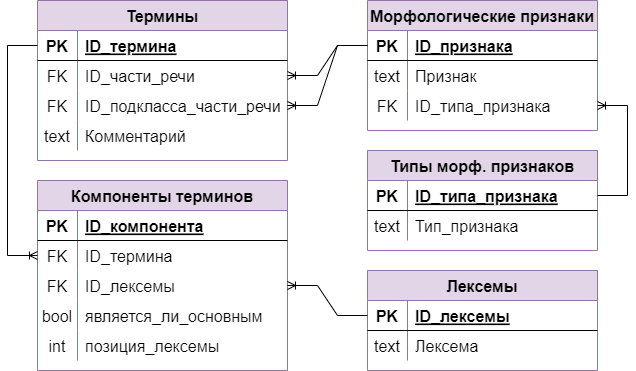

The diagram above was exported from draw.io. Its source (the exported page's mxGraphModel, read from the mxfile embedded in the PNG):
<mxGraphModel dx="1102" dy="1692" grid="1" gridSize="10" guides="1" tooltips="1" connect="1" arrows="1" fold="1" page="1" pageScale="1" pageWidth="1169" pageHeight="827" math="0" shadow="0">
  <root>
    <mxCell id="0" />
    <mxCell id="1" parent="0" />
    <mxCell id="VnF66fxMtC92osyy1Nop-1" value="Лексемы" style="shape=table;startSize=30;container=1;collapsible=1;childLayout=tableLayout;fixedRows=1;rowLines=0;fontStyle=1;align=center;resizeLast=1;fillColor=#e1d5e7;strokeColor=#9673a6;fontSize=16;" parent="1" vertex="1">
      <mxGeometry x="540" y="-440" width="230" height="100" as="geometry" />
    </mxCell>
    <mxCell id="VnF66fxMtC92osyy1Nop-2" value="" style="shape=tableRow;horizontal=0;startSize=0;swimlaneHead=0;swimlaneBody=0;fillColor=none;collapsible=0;dropTarget=0;points=[[0,0.5],[1,0.5]];portConstraint=eastwest;top=0;left=0;right=0;bottom=1;fontSize=16;" parent="VnF66fxMtC92osyy1Nop-1" vertex="1">
      <mxGeometry y="30" width="230" height="30" as="geometry" />
    </mxCell>
    <mxCell id="VnF66fxMtC92osyy1Nop-3" value="PK" style="shape=partialRectangle;connectable=0;fillColor=none;top=0;left=0;bottom=0;right=0;fontStyle=1;overflow=hidden;fontSize=16;" parent="VnF66fxMtC92osyy1Nop-2" vertex="1">
      <mxGeometry width="40" height="30" as="geometry">
        <mxRectangle width="40" height="30" as="alternateBounds" />
      </mxGeometry>
    </mxCell>
    <mxCell id="VnF66fxMtC92osyy1Nop-4" value="ID_лексемы" style="shape=partialRectangle;connectable=0;fillColor=none;top=0;left=0;bottom=0;right=0;align=left;spacingLeft=6;fontStyle=5;overflow=hidden;fontSize=16;" parent="VnF66fxMtC92osyy1Nop-2" vertex="1">
      <mxGeometry x="40" width="190" height="30" as="geometry">
        <mxRectangle width="190" height="30" as="alternateBounds" />
      </mxGeometry>
    </mxCell>
    <mxCell id="VnF66fxMtC92osyy1Nop-5" value="" style="shape=tableRow;horizontal=0;startSize=0;swimlaneHead=0;swimlaneBody=0;fillColor=none;collapsible=0;dropTarget=0;points=[[0,0.5],[1,0.5]];portConstraint=eastwest;top=0;left=0;right=0;bottom=0;fontSize=16;" parent="VnF66fxMtC92osyy1Nop-1" vertex="1">
      <mxGeometry y="60" width="230" height="30" as="geometry" />
    </mxCell>
    <mxCell id="VnF66fxMtC92osyy1Nop-6" value="text" style="shape=partialRectangle;connectable=0;fillColor=none;top=0;left=0;bottom=0;right=0;editable=1;overflow=hidden;fontSize=16;" parent="VnF66fxMtC92osyy1Nop-5" vertex="1">
      <mxGeometry width="40" height="30" as="geometry">
        <mxRectangle width="40" height="30" as="alternateBounds" />
      </mxGeometry>
    </mxCell>
    <mxCell id="VnF66fxMtC92osyy1Nop-7" value="Лексема" style="shape=partialRectangle;connectable=0;fillColor=none;top=0;left=0;bottom=0;right=0;align=left;spacingLeft=6;overflow=hidden;fontSize=16;" parent="VnF66fxMtC92osyy1Nop-5" vertex="1">
      <mxGeometry x="40" width="190" height="30" as="geometry">
        <mxRectangle width="190" height="30" as="alternateBounds" />
      </mxGeometry>
    </mxCell>
    <mxCell id="VnF66fxMtC92osyy1Nop-43" value="Термины" style="shape=table;startSize=30;container=1;collapsible=1;childLayout=tableLayout;fixedRows=1;rowLines=0;fontStyle=1;align=center;resizeLast=1;fillColor=#e1d5e7;strokeColor=#9673a6;fontSize=16;" parent="1" vertex="1">
      <mxGeometry x="210" y="-710" width="250" height="160" as="geometry" />
    </mxCell>
    <mxCell id="VnF66fxMtC92osyy1Nop-44" value="" style="shape=tableRow;horizontal=0;startSize=0;swimlaneHead=0;swimlaneBody=0;fillColor=none;collapsible=0;dropTarget=0;points=[[0,0.5],[1,0.5]];portConstraint=eastwest;top=0;left=0;right=0;bottom=1;fontSize=16;" parent="VnF66fxMtC92osyy1Nop-43" vertex="1">
      <mxGeometry y="30" width="250" height="30" as="geometry" />
    </mxCell>
    <mxCell id="VnF66fxMtC92osyy1Nop-45" value="PK" style="shape=partialRectangle;connectable=0;fillColor=none;top=0;left=0;bottom=0;right=0;fontStyle=1;overflow=hidden;fontSize=16;" parent="VnF66fxMtC92osyy1Nop-44" vertex="1">
      <mxGeometry width="40" height="30" as="geometry">
        <mxRectangle width="40" height="30" as="alternateBounds" />
      </mxGeometry>
    </mxCell>
    <mxCell id="VnF66fxMtC92osyy1Nop-46" value="ID_термина" style="shape=partialRectangle;connectable=0;fillColor=none;top=0;left=0;bottom=0;right=0;align=left;spacingLeft=6;fontStyle=5;overflow=hidden;fontSize=16;" parent="VnF66fxMtC92osyy1Nop-44" vertex="1">
      <mxGeometry x="40" width="210" height="30" as="geometry">
        <mxRectangle width="210" height="30" as="alternateBounds" />
      </mxGeometry>
    </mxCell>
    <mxCell id="VnF66fxMtC92osyy1Nop-47" value="" style="shape=tableRow;horizontal=0;startSize=0;swimlaneHead=0;swimlaneBody=0;fillColor=none;collapsible=0;dropTarget=0;points=[[0,0.5],[1,0.5]];portConstraint=eastwest;top=0;left=0;right=0;bottom=0;fontSize=16;" parent="VnF66fxMtC92osyy1Nop-43" vertex="1">
      <mxGeometry y="60" width="250" height="30" as="geometry" />
    </mxCell>
    <mxCell id="VnF66fxMtC92osyy1Nop-48" value="FK" style="shape=partialRectangle;connectable=0;fillColor=none;top=0;left=0;bottom=0;right=0;editable=1;overflow=hidden;fontSize=16;" parent="VnF66fxMtC92osyy1Nop-47" vertex="1">
      <mxGeometry width="40" height="30" as="geometry">
        <mxRectangle width="40" height="30" as="alternateBounds" />
      </mxGeometry>
    </mxCell>
    <mxCell id="VnF66fxMtC92osyy1Nop-49" value="ID_части_речи" style="shape=partialRectangle;connectable=0;fillColor=none;top=0;left=0;bottom=0;right=0;align=left;spacingLeft=6;overflow=hidden;fontSize=16;" parent="VnF66fxMtC92osyy1Nop-47" vertex="1">
      <mxGeometry x="40" width="210" height="30" as="geometry">
        <mxRectangle width="210" height="30" as="alternateBounds" />
      </mxGeometry>
    </mxCell>
    <mxCell id="ufW1F69EbnQdyWnYCC0k-2" value="" style="shape=tableRow;horizontal=0;startSize=0;swimlaneHead=0;swimlaneBody=0;fillColor=none;collapsible=0;dropTarget=0;points=[[0,0.5],[1,0.5]];portConstraint=eastwest;top=0;left=0;right=0;bottom=0;fontSize=16;" parent="VnF66fxMtC92osyy1Nop-43" vertex="1">
      <mxGeometry y="90" width="250" height="30" as="geometry" />
    </mxCell>
    <mxCell id="ufW1F69EbnQdyWnYCC0k-3" value="FK" style="shape=partialRectangle;connectable=0;fillColor=none;top=0;left=0;bottom=0;right=0;editable=1;overflow=hidden;fontSize=16;" parent="ufW1F69EbnQdyWnYCC0k-2" vertex="1">
      <mxGeometry width="40" height="30" as="geometry">
        <mxRectangle width="40" height="30" as="alternateBounds" />
      </mxGeometry>
    </mxCell>
    <mxCell id="ufW1F69EbnQdyWnYCC0k-4" value="ID_подкласса_части_речи" style="shape=partialRectangle;connectable=0;fillColor=none;top=0;left=0;bottom=0;right=0;align=left;spacingLeft=6;overflow=hidden;fontSize=16;" parent="ufW1F69EbnQdyWnYCC0k-2" vertex="1">
      <mxGeometry x="40" width="210" height="30" as="geometry">
        <mxRectangle width="210" height="30" as="alternateBounds" />
      </mxGeometry>
    </mxCell>
    <mxCell id="4nxDlpw9d-qrUaLPRITM-1" value="" style="shape=tableRow;horizontal=0;startSize=0;swimlaneHead=0;swimlaneBody=0;fillColor=none;collapsible=0;dropTarget=0;points=[[0,0.5],[1,0.5]];portConstraint=eastwest;top=0;left=0;right=0;bottom=0;fontSize=16;" parent="VnF66fxMtC92osyy1Nop-43" vertex="1">
      <mxGeometry y="120" width="250" height="30" as="geometry" />
    </mxCell>
    <mxCell id="4nxDlpw9d-qrUaLPRITM-2" value="text" style="shape=partialRectangle;connectable=0;fillColor=none;top=0;left=0;bottom=0;right=0;editable=1;overflow=hidden;fontSize=16;" parent="4nxDlpw9d-qrUaLPRITM-1" vertex="1">
      <mxGeometry width="40" height="30" as="geometry">
        <mxRectangle width="40" height="30" as="alternateBounds" />
      </mxGeometry>
    </mxCell>
    <mxCell id="4nxDlpw9d-qrUaLPRITM-3" value="Комментарий" style="shape=partialRectangle;connectable=0;fillColor=none;top=0;left=0;bottom=0;right=0;align=left;spacingLeft=6;overflow=hidden;fontSize=16;" parent="4nxDlpw9d-qrUaLPRITM-1" vertex="1">
      <mxGeometry x="40" width="210" height="30" as="geometry">
        <mxRectangle width="210" height="30" as="alternateBounds" />
      </mxGeometry>
    </mxCell>
    <mxCell id="VnF66fxMtC92osyy1Nop-55" value="Морфологические признаки" style="shape=table;startSize=30;container=1;collapsible=1;childLayout=tableLayout;fixedRows=1;rowLines=0;fontStyle=1;align=center;resizeLast=1;fillColor=#e1d5e7;strokeColor=#9673a6;fontSize=16;" parent="1" vertex="1">
      <mxGeometry x="540" y="-710" width="230" height="130" as="geometry">
        <mxRectangle x="540" y="-710" width="260" height="30" as="alternateBounds" />
      </mxGeometry>
    </mxCell>
    <mxCell id="VnF66fxMtC92osyy1Nop-56" value="" style="shape=tableRow;horizontal=0;startSize=0;swimlaneHead=0;swimlaneBody=0;fillColor=none;collapsible=0;dropTarget=0;points=[[0,0.5],[1,0.5]];portConstraint=eastwest;top=0;left=0;right=0;bottom=1;fontSize=16;" parent="VnF66fxMtC92osyy1Nop-55" vertex="1">
      <mxGeometry y="30" width="230" height="30" as="geometry" />
    </mxCell>
    <mxCell id="VnF66fxMtC92osyy1Nop-57" value="PK" style="shape=partialRectangle;connectable=0;fillColor=none;top=0;left=0;bottom=0;right=0;fontStyle=1;overflow=hidden;fontSize=16;" parent="VnF66fxMtC92osyy1Nop-56" vertex="1">
      <mxGeometry width="40" height="30" as="geometry">
        <mxRectangle width="40" height="30" as="alternateBounds" />
      </mxGeometry>
    </mxCell>
    <mxCell id="VnF66fxMtC92osyy1Nop-58" value="ID_признака" style="shape=partialRectangle;connectable=0;fillColor=none;top=0;left=0;bottom=0;right=0;align=left;spacingLeft=6;fontStyle=5;overflow=hidden;fontSize=16;" parent="VnF66fxMtC92osyy1Nop-56" vertex="1">
      <mxGeometry x="40" width="190" height="30" as="geometry">
        <mxRectangle width="190" height="30" as="alternateBounds" />
      </mxGeometry>
    </mxCell>
    <mxCell id="VnF66fxMtC92osyy1Nop-59" value="" style="shape=tableRow;horizontal=0;startSize=0;swimlaneHead=0;swimlaneBody=0;fillColor=none;collapsible=0;dropTarget=0;points=[[0,0.5],[1,0.5]];portConstraint=eastwest;top=0;left=0;right=0;bottom=0;fontSize=16;" parent="VnF66fxMtC92osyy1Nop-55" vertex="1">
      <mxGeometry y="60" width="230" height="30" as="geometry" />
    </mxCell>
    <mxCell id="VnF66fxMtC92osyy1Nop-60" value="text" style="shape=partialRectangle;connectable=0;fillColor=none;top=0;left=0;bottom=0;right=0;editable=1;overflow=hidden;fontSize=16;" parent="VnF66fxMtC92osyy1Nop-59" vertex="1">
      <mxGeometry width="40" height="30" as="geometry">
        <mxRectangle width="40" height="30" as="alternateBounds" />
      </mxGeometry>
    </mxCell>
    <mxCell id="VnF66fxMtC92osyy1Nop-61" value="Признак" style="shape=partialRectangle;connectable=0;fillColor=none;top=0;left=0;bottom=0;right=0;align=left;spacingLeft=6;overflow=hidden;fontSize=16;" parent="VnF66fxMtC92osyy1Nop-59" vertex="1">
      <mxGeometry x="40" width="190" height="30" as="geometry">
        <mxRectangle width="190" height="30" as="alternateBounds" />
      </mxGeometry>
    </mxCell>
    <mxCell id="VnF66fxMtC92osyy1Nop-62" value="" style="shape=tableRow;horizontal=0;startSize=0;swimlaneHead=0;swimlaneBody=0;fillColor=none;collapsible=0;dropTarget=0;points=[[0,0.5],[1,0.5]];portConstraint=eastwest;top=0;left=0;right=0;bottom=0;fontSize=16;" parent="VnF66fxMtC92osyy1Nop-55" vertex="1">
      <mxGeometry y="90" width="230" height="30" as="geometry" />
    </mxCell>
    <mxCell id="VnF66fxMtC92osyy1Nop-63" value="FK" style="shape=partialRectangle;connectable=0;fillColor=none;top=0;left=0;bottom=0;right=0;editable=1;overflow=hidden;fontSize=16;" parent="VnF66fxMtC92osyy1Nop-62" vertex="1">
      <mxGeometry width="40" height="30" as="geometry">
        <mxRectangle width="40" height="30" as="alternateBounds" />
      </mxGeometry>
    </mxCell>
    <mxCell id="VnF66fxMtC92osyy1Nop-64" value="ID_типа_признака" style="shape=partialRectangle;connectable=0;fillColor=none;top=0;left=0;bottom=0;right=0;align=left;spacingLeft=6;overflow=hidden;fontSize=16;" parent="VnF66fxMtC92osyy1Nop-62" vertex="1">
      <mxGeometry x="40" width="190" height="30" as="geometry">
        <mxRectangle width="190" height="30" as="alternateBounds" />
      </mxGeometry>
    </mxCell>
    <mxCell id="VnF66fxMtC92osyy1Nop-65" value="Типы морф. признаков" style="shape=table;startSize=30;container=1;collapsible=1;childLayout=tableLayout;fixedRows=1;rowLines=0;fontStyle=1;align=center;resizeLast=1;fillColor=#e1d5e7;strokeColor=#9673a6;fontSize=16;" parent="1" vertex="1">
      <mxGeometry x="540" y="-560" width="230" height="100" as="geometry" />
    </mxCell>
    <mxCell id="VnF66fxMtC92osyy1Nop-66" value="" style="shape=tableRow;horizontal=0;startSize=0;swimlaneHead=0;swimlaneBody=0;fillColor=none;collapsible=0;dropTarget=0;points=[[0,0.5],[1,0.5]];portConstraint=eastwest;top=0;left=0;right=0;bottom=1;fontSize=16;" parent="VnF66fxMtC92osyy1Nop-65" vertex="1">
      <mxGeometry y="30" width="230" height="30" as="geometry" />
    </mxCell>
    <mxCell id="VnF66fxMtC92osyy1Nop-67" value="PK" style="shape=partialRectangle;connectable=0;fillColor=none;top=0;left=0;bottom=0;right=0;fontStyle=1;overflow=hidden;fontSize=16;" parent="VnF66fxMtC92osyy1Nop-66" vertex="1">
      <mxGeometry width="40" height="30" as="geometry">
        <mxRectangle width="40" height="30" as="alternateBounds" />
      </mxGeometry>
    </mxCell>
    <mxCell id="VnF66fxMtC92osyy1Nop-68" value="ID_типа_признака" style="shape=partialRectangle;connectable=0;fillColor=none;top=0;left=0;bottom=0;right=0;align=left;spacingLeft=6;fontStyle=5;overflow=hidden;fontSize=16;" parent="VnF66fxMtC92osyy1Nop-66" vertex="1">
      <mxGeometry x="40" width="190" height="30" as="geometry">
        <mxRectangle width="190" height="30" as="alternateBounds" />
      </mxGeometry>
    </mxCell>
    <mxCell id="VnF66fxMtC92osyy1Nop-69" value="" style="shape=tableRow;horizontal=0;startSize=0;swimlaneHead=0;swimlaneBody=0;fillColor=none;collapsible=0;dropTarget=0;points=[[0,0.5],[1,0.5]];portConstraint=eastwest;top=0;left=0;right=0;bottom=0;fontSize=16;" parent="VnF66fxMtC92osyy1Nop-65" vertex="1">
      <mxGeometry y="60" width="230" height="30" as="geometry" />
    </mxCell>
    <mxCell id="VnF66fxMtC92osyy1Nop-70" value="text" style="shape=partialRectangle;connectable=0;fillColor=none;top=0;left=0;bottom=0;right=0;editable=1;overflow=hidden;fontSize=16;" parent="VnF66fxMtC92osyy1Nop-69" vertex="1">
      <mxGeometry width="40" height="30" as="geometry">
        <mxRectangle width="40" height="30" as="alternateBounds" />
      </mxGeometry>
    </mxCell>
    <mxCell id="VnF66fxMtC92osyy1Nop-71" value="Тип_признака" style="shape=partialRectangle;connectable=0;fillColor=none;top=0;left=0;bottom=0;right=0;align=left;spacingLeft=6;overflow=hidden;fontSize=16;" parent="VnF66fxMtC92osyy1Nop-69" vertex="1">
      <mxGeometry x="40" width="190" height="30" as="geometry">
        <mxRectangle width="190" height="30" as="alternateBounds" />
      </mxGeometry>
    </mxCell>
    <mxCell id="VnF66fxMtC92osyy1Nop-73" value="" style="edgeStyle=entityRelationEdgeStyle;fontSize=16;html=1;endArrow=ERoneToMany;rounded=0;" parent="1" source="VnF66fxMtC92osyy1Nop-56" target="VnF66fxMtC92osyy1Nop-47" edge="1">
      <mxGeometry width="100" height="100" relative="1" as="geometry">
        <mxPoint x="215" y="220" as="sourcePoint" />
        <mxPoint x="585" y="-125" as="targetPoint" />
      </mxGeometry>
    </mxCell>
    <mxCell id="VnF66fxMtC92osyy1Nop-74" value="" style="edgeStyle=entityRelationEdgeStyle;fontSize=16;html=1;endArrow=ERoneToMany;rounded=0;" parent="1" source="VnF66fxMtC92osyy1Nop-56" target="ufW1F69EbnQdyWnYCC0k-2" edge="1">
      <mxGeometry width="100" height="100" relative="1" as="geometry">
        <mxPoint x="315" y="-30" as="sourcePoint" />
        <mxPoint x="585" y="-155" as="targetPoint" />
      </mxGeometry>
    </mxCell>
    <mxCell id="ufW1F69EbnQdyWnYCC0k-5" value="" style="edgeStyle=entityRelationEdgeStyle;fontSize=16;html=1;endArrow=ERoneToMany;rounded=0;" parent="1" source="VnF66fxMtC92osyy1Nop-66" target="VnF66fxMtC92osyy1Nop-62" edge="1">
      <mxGeometry width="100" height="100" relative="1" as="geometry">
        <mxPoint x="520" y="-440" as="sourcePoint" />
        <mxPoint x="620" y="-540" as="targetPoint" />
      </mxGeometry>
    </mxCell>
    <mxCell id="4nxDlpw9d-qrUaLPRITM-4" value="Компоненты терминов" style="shape=table;startSize=30;container=1;collapsible=1;childLayout=tableLayout;fixedRows=1;rowLines=0;fontStyle=1;align=center;resizeLast=1;fillColor=#e1d5e7;strokeColor=#9673a6;fontSize=16;" parent="1" vertex="1">
      <mxGeometry x="210" y="-530" width="250" height="190" as="geometry" />
    </mxCell>
    <mxCell id="4nxDlpw9d-qrUaLPRITM-5" value="" style="shape=tableRow;horizontal=0;startSize=0;swimlaneHead=0;swimlaneBody=0;fillColor=none;collapsible=0;dropTarget=0;points=[[0,0.5],[1,0.5]];portConstraint=eastwest;top=0;left=0;right=0;bottom=1;fontSize=16;" parent="4nxDlpw9d-qrUaLPRITM-4" vertex="1">
      <mxGeometry y="30" width="250" height="30" as="geometry" />
    </mxCell>
    <mxCell id="4nxDlpw9d-qrUaLPRITM-6" value="PK" style="shape=partialRectangle;connectable=0;fillColor=none;top=0;left=0;bottom=0;right=0;fontStyle=1;overflow=hidden;fontSize=16;" parent="4nxDlpw9d-qrUaLPRITM-5" vertex="1">
      <mxGeometry width="40" height="30" as="geometry">
        <mxRectangle width="40" height="30" as="alternateBounds" />
      </mxGeometry>
    </mxCell>
    <mxCell id="4nxDlpw9d-qrUaLPRITM-7" value="ID_компонента" style="shape=partialRectangle;connectable=0;fillColor=none;top=0;left=0;bottom=0;right=0;align=left;spacingLeft=6;fontStyle=5;overflow=hidden;fontSize=16;" parent="4nxDlpw9d-qrUaLPRITM-5" vertex="1">
      <mxGeometry x="40" width="210" height="30" as="geometry">
        <mxRectangle width="210" height="30" as="alternateBounds" />
      </mxGeometry>
    </mxCell>
    <mxCell id="4nxDlpw9d-qrUaLPRITM-8" value="" style="shape=tableRow;horizontal=0;startSize=0;swimlaneHead=0;swimlaneBody=0;fillColor=none;collapsible=0;dropTarget=0;points=[[0,0.5],[1,0.5]];portConstraint=eastwest;top=0;left=0;right=0;bottom=0;fontSize=16;" parent="4nxDlpw9d-qrUaLPRITM-4" vertex="1">
      <mxGeometry y="60" width="250" height="30" as="geometry" />
    </mxCell>
    <mxCell id="4nxDlpw9d-qrUaLPRITM-9" value="FK" style="shape=partialRectangle;connectable=0;fillColor=none;top=0;left=0;bottom=0;right=0;editable=1;overflow=hidden;fontSize=16;" parent="4nxDlpw9d-qrUaLPRITM-8" vertex="1">
      <mxGeometry width="40" height="30" as="geometry">
        <mxRectangle width="40" height="30" as="alternateBounds" />
      </mxGeometry>
    </mxCell>
    <mxCell id="4nxDlpw9d-qrUaLPRITM-10" value="ID_термина" style="shape=partialRectangle;connectable=0;fillColor=none;top=0;left=0;bottom=0;right=0;align=left;spacingLeft=6;overflow=hidden;fontSize=16;" parent="4nxDlpw9d-qrUaLPRITM-8" vertex="1">
      <mxGeometry x="40" width="210" height="30" as="geometry">
        <mxRectangle width="210" height="30" as="alternateBounds" />
      </mxGeometry>
    </mxCell>
    <mxCell id="4nxDlpw9d-qrUaLPRITM-11" value="" style="shape=tableRow;horizontal=0;startSize=0;swimlaneHead=0;swimlaneBody=0;fillColor=none;collapsible=0;dropTarget=0;points=[[0,0.5],[1,0.5]];portConstraint=eastwest;top=0;left=0;right=0;bottom=0;fontSize=16;" parent="4nxDlpw9d-qrUaLPRITM-4" vertex="1">
      <mxGeometry y="90" width="250" height="30" as="geometry" />
    </mxCell>
    <mxCell id="4nxDlpw9d-qrUaLPRITM-12" value="FK" style="shape=partialRectangle;connectable=0;fillColor=none;top=0;left=0;bottom=0;right=0;editable=1;overflow=hidden;fontSize=16;" parent="4nxDlpw9d-qrUaLPRITM-11" vertex="1">
      <mxGeometry width="40" height="30" as="geometry">
        <mxRectangle width="40" height="30" as="alternateBounds" />
      </mxGeometry>
    </mxCell>
    <mxCell id="4nxDlpw9d-qrUaLPRITM-13" value="ID_лексемы" style="shape=partialRectangle;connectable=0;fillColor=none;top=0;left=0;bottom=0;right=0;align=left;spacingLeft=6;overflow=hidden;fontSize=16;" parent="4nxDlpw9d-qrUaLPRITM-11" vertex="1">
      <mxGeometry x="40" width="210" height="30" as="geometry">
        <mxRectangle width="210" height="30" as="alternateBounds" />
      </mxGeometry>
    </mxCell>
    <mxCell id="4nxDlpw9d-qrUaLPRITM-14" value="" style="shape=tableRow;horizontal=0;startSize=0;swimlaneHead=0;swimlaneBody=0;fillColor=none;collapsible=0;dropTarget=0;points=[[0,0.5],[1,0.5]];portConstraint=eastwest;top=0;left=0;right=0;bottom=0;fontSize=16;" parent="4nxDlpw9d-qrUaLPRITM-4" vertex="1">
      <mxGeometry y="120" width="250" height="30" as="geometry" />
    </mxCell>
    <mxCell id="4nxDlpw9d-qrUaLPRITM-15" value="bool" style="shape=partialRectangle;connectable=0;fillColor=none;top=0;left=0;bottom=0;right=0;editable=1;overflow=hidden;fontSize=16;" parent="4nxDlpw9d-qrUaLPRITM-14" vertex="1">
      <mxGeometry width="40" height="30" as="geometry">
        <mxRectangle width="40" height="30" as="alternateBounds" />
      </mxGeometry>
    </mxCell>
    <mxCell id="4nxDlpw9d-qrUaLPRITM-16" value="является_ли_основным" style="shape=partialRectangle;connectable=0;fillColor=none;top=0;left=0;bottom=0;right=0;align=left;spacingLeft=6;overflow=hidden;fontSize=16;" parent="4nxDlpw9d-qrUaLPRITM-14" vertex="1">
      <mxGeometry x="40" width="210" height="30" as="geometry">
        <mxRectangle width="210" height="30" as="alternateBounds" />
      </mxGeometry>
    </mxCell>
    <mxCell id="4nxDlpw9d-qrUaLPRITM-17" value="" style="shape=tableRow;horizontal=0;startSize=0;swimlaneHead=0;swimlaneBody=0;fillColor=none;collapsible=0;dropTarget=0;points=[[0,0.5],[1,0.5]];portConstraint=eastwest;top=0;left=0;right=0;bottom=0;fontSize=16;" parent="4nxDlpw9d-qrUaLPRITM-4" vertex="1">
      <mxGeometry y="150" width="250" height="30" as="geometry" />
    </mxCell>
    <mxCell id="4nxDlpw9d-qrUaLPRITM-18" value="int" style="shape=partialRectangle;connectable=0;fillColor=none;top=0;left=0;bottom=0;right=0;editable=1;overflow=hidden;fontSize=16;" parent="4nxDlpw9d-qrUaLPRITM-17" vertex="1">
      <mxGeometry width="40" height="30" as="geometry">
        <mxRectangle width="40" height="30" as="alternateBounds" />
      </mxGeometry>
    </mxCell>
    <mxCell id="4nxDlpw9d-qrUaLPRITM-19" value="позиция_лексемы" style="shape=partialRectangle;connectable=0;fillColor=none;top=0;left=0;bottom=0;right=0;align=left;spacingLeft=6;overflow=hidden;fontSize=16;" parent="4nxDlpw9d-qrUaLPRITM-17" vertex="1">
      <mxGeometry x="40" width="210" height="30" as="geometry">
        <mxRectangle width="210" height="30" as="alternateBounds" />
      </mxGeometry>
    </mxCell>
    <mxCell id="4nxDlpw9d-qrUaLPRITM-20" value="" style="edgeStyle=orthogonalEdgeStyle;fontSize=16;html=1;endArrow=ERoneToMany;rounded=0;entryX=0;entryY=0.5;entryDx=0;entryDy=0;" parent="1" source="VnF66fxMtC92osyy1Nop-44" target="4nxDlpw9d-qrUaLPRITM-8" edge="1">
      <mxGeometry width="100" height="100" relative="1" as="geometry">
        <mxPoint x="510" y="-230" as="sourcePoint" />
        <mxPoint x="610" y="-330" as="targetPoint" />
        <Array as="points">
          <mxPoint x="180" y="-665" />
          <mxPoint x="180" y="-455" />
        </Array>
      </mxGeometry>
    </mxCell>
    <mxCell id="4nxDlpw9d-qrUaLPRITM-21" value="" style="edgeStyle=entityRelationEdgeStyle;fontSize=16;html=1;endArrow=ERoneToMany;rounded=0;" parent="1" source="VnF66fxMtC92osyy1Nop-2" target="4nxDlpw9d-qrUaLPRITM-11" edge="1">
      <mxGeometry width="100" height="100" relative="1" as="geometry">
        <mxPoint x="510" y="-230" as="sourcePoint" />
        <mxPoint x="610" y="-330" as="targetPoint" />
      </mxGeometry>
    </mxCell>
  </root>
</mxGraphModel>